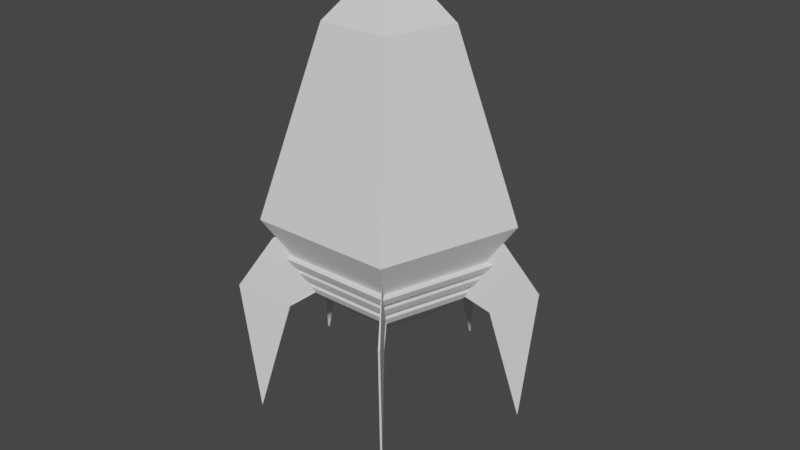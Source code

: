 # Source: Low_Poly_Rocket.blend  (saved by Blender 2.82.7; exported with 4.5.12 LTS)
import bpy
from mathutils import Matrix  # noqa: F401  (used for matrix-valued properties, if any)

bpy.ops.wm.read_factory_settings(use_empty=True)
scene = bpy.context.scene
scene.name = 'Scene'

# ---- collections
col_collection = bpy.data.collections.new('Collection'); scene.collection.children.link(col_collection)

# ---- world
world_world = bpy.data.worlds.new('World'); scene.world = world_world
world_world.use_nodes = True; world_world.node_tree.nodes.clear()
_N = world_world.node_tree.nodes; _L = world_world.node_tree.links
n0 = _N.new('ShaderNodeOutputWorld'); n0.name = 'World Output'; n0.location = (300, 300)
n1 = _N.new('ShaderNodeBackground'); n1.name = 'Background'; n1.location = (10, 300)
n1.inputs[0].default_value = (0.05088, 0.05088, 0.05088, 1.0)
_L.new(n1.outputs[0], n0.inputs[0])
n0.is_active_output = True
world_world.color = (0.05088, 0.05088, 0.05088)
world_world.use_sun_shadow = False
world_world.sun_shadow_jitter_overblur = 0.0

# ---- meshes
me_circle = bpy.data.meshes.new('Circle')
me_circle.from_pydata([(0.0, 0.8699, 0.5249), (-0.8273, 0.2688, 0.5249), (-0.5113, -0.7038, 0.5249), (0.5113, -0.7038, 0.5249), (0.8273, 0.2688, 0.5249), (0.0, 0.8699, 0.5249), (-0.8273, 0.2688, 0.5249), (-0.5113, -0.7038, 0.5249), (0.5113, -0.7038, 0.5249), (0.8273, 0.2688, 0.5249), (-1.28e-08, 1.385, 1.279), (-1.317, 0.4279, 1.279), (-0.8139, -1.12, 1.279), (0.8139, -1.12, 1.279), (1.317, 0.4279, 1.279), (1.537e-08, 0.689, 3.325), (-0.6553, 0.2129, 3.325), (-0.405, -0.5575, 3.325), (0.405, -0.5575, 3.325), (0.6553, 0.2129, 3.325), (3.967e-08, 0.2565, 3.721), (-0.2439, 0.07926, 3.721), (-0.1508, -0.2075, 3.721), (0.1508, -0.2075, 3.721), (0.2439, 0.07926, 3.721)], [(1, 0), (2, 1), (3, 2), (4, 3), (0, 4), (3, 8), (9, 4), (1, 6), (7, 2), (5, 0)], [(9, 8, 13, 14), (7, 6, 11, 12), (5, 9, 14, 10), (8, 7, 12, 13), (6, 5, 10, 11), (10, 14, 19, 15), (13, 12, 17, 18), (11, 10, 15, 16), (14, 13, 18, 19), (12, 11, 16, 17), (16, 15, 20, 21), (19, 18, 23, 24), (17, 16, 21, 22), (15, 19, 24, 20), (18, 17, 22, 23), (21, 20, 24, 23, 22), (6, 7, 8, 9, 5)])
_uv = me_circle.uv_layers.new(name='UVMap')
_uv.uv.foreach_set('vector', [0.0, 0.0, 0.0, 0.0, 0.0, 0.0, 0.0, 0.0, 0.0, 0.0, 0.0, 0.0, 0.0, 0.0, 0.0, 0.0, 0.0, 0.0, 0.0, 0.0, 0.0, 0.0, 0.0, 0.0, 0.0, 0.0, 0.0, 0.0, 0.0, 0.0, 0.0, 0.0, 0.0, 0.0, 0.0, 0.0, 0.0, 0.0, 0.0, 0.0, 0.0, 0.0, 0.0, 0.0, 0.0, 0.0, 0.0, 0.0, 0.0, 0.0, 0.0, 0.0, 0.0, 0.0, 0.0, 0.0, 0.0, 0.0, 0.0, 0.0, 0.0, 0.0, 0.0, 0.0, 0.0, 0.0, 0.0, 0.0, 0.0, 0.0, 0.0, 0.0, 0.0, 0.0, 0.0, 0.0, 0.0, 0.0, 0.0, 0.0, 0.0, 0.0, 0.0, 0.0, 0.0, 0.0, 0.0, 0.0, 0.0, 0.0, 0.0, 0.0, 0.0, 0.0, 0.0, 0.0, 0.0, 0.0, 0.0, 0.0, 0.0, 0.0, 0.0, 0.0, 0.0, 0.0, 0.0, 0.0, 0.0, 0.0, 0.0, 0.0, 0.0, 0.0, 0.0, 0.0, 0.0, 0.0, 0.0, 0.0, 0.0, 0.0, 0.0, 0.0, 0.0, 0.0, 0.0, 0.0, 0.0, 0.0, 0.0, 0.0, 0.0, 0.0, 0.0, 0.0, 0.0, 0.0, 0.0, 0.0])
me_circle.use_remesh_fix_poles = True
me_circle.use_remesh_preserve_attributes = False
me_circle.use_mirror_vertex_groups = False
me_circle.update()
me_circle_001 = bpy.data.meshes.new('Circle.001')
me_circle_001.from_pydata([(1.469e-08, 0.3916, 0.0), (-0.3724, 0.121, 0.0), (-0.2301, -0.3168, 0.0), (0.2301, -0.3168, 0.0), (0.3724, 0.121, 0.0), (1.469e-08, 0.3916, 0.0), (-0.3724, 0.121, 0.0), (-0.2301, -0.3168, 0.0), (0.2301, -0.3168, 0.0), (0.3724, 0.121, 0.0), (-1.325e-08, 0.8389, -0.4858), (-0.7978, 0.2592, -0.4858), (-0.4931, -0.6787, -0.4858), (0.4931, -0.6787, -0.4858), (0.7978, 0.2592, -0.4858), (-7.306e-09, 0.7807, -0.5688), (-0.7424, 0.2412, -0.5688), (-0.4589, -0.6316, -0.5688), (0.4589, -0.6316, -0.5688), (0.7424, 0.2412, -0.5688)], [], [(0, 4, 9, 5), (3, 2, 7, 8), (1, 0, 5, 6), (4, 3, 8, 9), (2, 1, 6, 7), (9, 8, 13, 14), (7, 6, 11, 12), (5, 9, 14, 10), (8, 7, 12, 13), (6, 5, 10, 11), (10, 14, 19, 15), (13, 12, 17, 18), (11, 10, 15, 16), (14, 13, 18, 19), (12, 11, 16, 17), (16, 15, 19, 18, 17), (5, 6, 15), (5, 15, 19), (1, 2, 3, 4, 0), (9, 5, 19), (9, 19, 18), (17, 16, 6), (8, 9, 18), (17, 6, 7), (18, 17, 8), (6, 16, 15), (17, 7, 8)])
_uv = me_circle_001.uv_layers.new(name='UVMap')
_uv.uv.foreach_set('vector', [0.0, 0.0, 0.0, 0.0, 0.0, 0.0, 0.0, 0.0, 0.0, 0.0, 0.0, 0.0, 0.0, 0.0, 0.0, 0.0, 0.0, 0.0, 0.0, 0.0, 0.0, 0.0, 0.0, 0.0, 0.0, 0.0, 0.0, 0.0, 0.0, 0.0, 0.0, 0.0, 0.0, 0.0, 0.0, 0.0, 0.0, 0.0, 0.0, 0.0, 0.0, 0.0, 0.0, 0.0, 0.0, 0.0, 0.0, 0.0, 0.0, 0.0, 0.0, 0.0, 0.0, 0.0, 0.0, 0.0, 0.0, 0.0, 0.0, 0.0, 0.0, 0.0, 0.0, 0.0, 0.0, 0.0, 0.0, 0.0, 0.0, 0.0, 0.0, 0.0, 0.0, 0.0, 0.0, 0.0, 0.0, 0.0, 0.0, 0.0, 0.0, 0.0, 0.0, 0.0, 0.0, 0.0, 0.0, 0.0, 0.0, 0.0, 0.0, 0.0, 0.0, 0.0, 0.0, 0.0, 0.0, 0.0, 0.0, 0.0, 0.0, 0.0, 0.0, 0.0, 0.0, 0.0, 0.0, 0.0, 0.0, 0.0, 0.0, 0.0, 0.0, 0.0, 0.0, 0.0, 0.0, 0.0, 0.0, 0.0, 0.0, 0.0, 0.0, 0.0, 0.0, 0.0, 0.0, 0.0, 0.0, 0.0, 0.0, 0.0, 0.0, 0.0, 0.0, 0.0, 0.0, 0.0, 0.0, 0.0, 0.0, 0.0, 0.0, 0.0, 0.0, 0.0, 0.0, 0.0, 0.0, 0.0, 0.0, 0.0, 0.0, 0.0, 0.0, 0.0, 0.0, 0.0, 0.0, 0.0, 0.0, 0.0, 0.0, 0.0, 0.0, 0.0, 0.0, 0.0, 0.0, 0.0, 0.0, 0.0, 0.0, 0.0, 0.0, 0.0, 0.0, 0.0, 0.0, 0.0, 0.0, 0.0, 0.0, 0.0, 0.0, 0.0, 0.0, 0.0, 0.0, 0.0, 0.0, 0.0, 0.0, 0.0, 0.0, 0.0, 0.0, 0.0, 0.0, 0.0])
me_circle_001.use_remesh_fix_poles = True
me_circle_001.use_remesh_preserve_attributes = False
me_circle_001.use_mirror_vertex_groups = False
me_circle_001.update()
me_circle_002 = bpy.data.meshes.new('Circle.002')
me_circle_002.from_pydata([(0.09317, 0.9209, 0.1353), (-0.8579, 0.2299, 0.1353), (-0.4946, -0.8882, 0.1353), (0.681, -0.8882, 0.1353), (1.044, 0.2299, 0.1353), (0.09317, 0.9209, 0.1791), (-0.8579, 0.2299, 0.1791), (-0.4946, -0.8882, 0.1791), (0.681, -0.8882, 0.1791), (1.044, 0.2299, 0.1791), (0.09317, 1.043, 0.1791), (-0.9739, 0.2676, 0.1791), (-0.5663, -0.9869, 0.1791), (0.7527, -0.9869, 0.1791), (1.16, 0.2676, 0.1791), (0.09317, 1.043, -0.208), (-0.9739, 0.2676, -0.208), (-0.5663, -0.9869, -0.208), (0.7527, -0.9869, -0.208), (1.16, 0.2676, -0.208)], [], [(0, 4, 9, 5), (3, 2, 7, 8), (1, 0, 5, 6), (4, 3, 8, 9), (2, 1, 6, 7), (9, 8, 13, 14), (7, 6, 11, 12), (5, 9, 14, 10), (8, 7, 12, 13), (6, 5, 10, 11), (10, 14, 19, 15), (13, 12, 17, 18), (11, 10, 15, 16), (14, 13, 18, 19), (12, 11, 16, 17), (1, 2, 3, 4, 0)])
_uv = me_circle_002.uv_layers.new(name='UVMap')
_uv.uv.foreach_set('vector', [0.0, 0.0, 0.0, 0.0, 0.0, 0.0, 0.0, 0.0, 0.0, 0.0, 0.0, 0.0, 0.0, 0.0, 0.0, 0.0, 0.0, 0.0, 0.0, 0.0, 0.0, 0.0, 0.0, 0.0, 0.0, 0.0, 0.0, 0.0, 0.0, 0.0, 0.0, 0.0, 0.0, 0.0, 0.0, 0.0, 0.0, 0.0, 0.0, 0.0, 0.0, 0.0, 0.0, 0.0, 0.0, 0.0, 0.0, 0.0, 0.0, 0.0, 0.0, 0.0, 0.0, 0.0, 0.0, 0.0, 0.0, 0.0, 0.0, 0.0, 0.0, 0.0, 0.0, 0.0, 0.0, 0.0, 0.0, 0.0, 0.0, 0.0, 0.0, 0.0, 0.0, 0.0, 0.0, 0.0, 0.0, 0.0, 0.0, 0.0, 0.0, 0.0, 0.0, 0.0, 0.0, 0.0, 0.0, 0.0, 0.0, 0.0, 0.0, 0.0, 0.0, 0.0, 0.0, 0.0, 0.0, 0.0, 0.0, 0.0, 0.0, 0.0, 0.0, 0.0, 0.0, 0.0, 0.0, 0.0, 0.0, 0.0, 0.0, 0.0, 0.0, 0.0, 0.0, 0.0, 0.0, 0.0, 0.0, 0.0, 0.0, 0.0, 0.0, 0.0, 0.0, 0.0, 0.0, 0.0, 0.0, 0.0])
me_circle_002.use_remesh_fix_poles = True
me_circle_002.use_remesh_preserve_attributes = False
me_circle_002.use_mirror_vertex_groups = False
me_circle_002.update()
me_circle_004 = bpy.data.meshes.new('Circle.004')
me_circle_004.from_pydata([(0.0, 1.0, 0.0), (-0.9511, 0.309, 0.0), (-0.5878, -0.809, 0.0), (0.5878, -0.809, 0.0), (0.9511, 0.309, 0.0), (-3.333e-09, 1.378, 0.5628), (-1.31, 0.4257, 0.5628), (-0.8097, -1.114, 0.5628), (0.8097, -1.114, 0.5628), (1.31, 0.4257, 0.5628), (1.5e-08, 0.9941, 0.6366), (-0.914, 0.3301, 0.6366), (-0.5649, -0.7444, 0.6366), (0.5649, -0.7444, 0.6366), (0.914, 0.3301, 0.6366), (-0.6322, -0.8701, 0.1126), (-0.6766, -0.9312, 0.2251), (-0.7209, -0.9923, 0.3377), (-0.7653, -1.053, 0.4503), (0.7653, -1.053, 0.4503), (0.7209, -0.9923, 0.3377), (0.6766, -0.9312, 0.2251), (0.6322, -0.8701, 0.1126), (-6.665e-10, 1.076, 0.1126), (-1.333e-09, 1.151, 0.2251), (-2e-09, 1.227, 0.3377), (-2.666e-09, 1.302, 0.4503), (-1.238, 0.4024, 0.4503), (-1.167, 0.379, 0.3377), (-1.095, 0.3557, 0.2251), (-1.023, 0.3324, 0.1126), (1.238, 0.4024, 0.4503), (1.167, 0.379, 0.3377), (1.095, 0.3557, 0.2251), (1.023, 0.3324, 0.1126), (-0.6028, -0.8297, 0.1204), (-0.6452, -0.888, 0.2277), (-0.6875, -0.9462, 0.3351), (-0.7298, -1.004, 0.4424), (0.7298, -1.004, 0.4424), (0.6875, -0.9462, 0.3351), (0.6452, -0.888, 0.2277), (0.6028, -0.8297, 0.1204), (1.959e-09, 1.026, 0.1204), (1.323e-09, 1.098, 0.2277), (6.878e-10, 1.17, 0.3351), (5.217e-11, 1.242, 0.4424), (-1.181, 0.3837, 0.4424), (-1.112, 0.3614, 0.3351), (-1.044, 0.3392, 0.2277), (-0.9754, 0.3169, 0.1204), (1.181, 0.3837, 0.4424), (1.112, 0.3614, 0.3351), (1.044, 0.3392, 0.2277), (0.9754, 0.3169, 0.1204), (-7.189e-09, 0.4928, -0.3837), (-0.4687, 0.1523, -0.3837), (-0.2897, -0.3987, -0.3837), (0.2897, -0.3987, -0.3837), (0.4687, 0.1523, -0.3837)], [], [(19, 18, 7, 8), (27, 26, 5, 6), (31, 19, 8, 9), (18, 27, 6, 7), (26, 31, 9, 5), (5, 9, 14, 10), (8, 7, 12, 13), (6, 5, 10, 11), (9, 8, 13, 14), (7, 6, 11, 12), (0, 4, 34, 23), (16, 21, 41, 36), (24, 33, 32, 25), (25, 32, 52, 45), (2, 1, 30, 15), (21, 33, 53, 41), (16, 29, 28, 17), (22, 15, 35, 42), (4, 3, 22, 34), (33, 24, 44, 53), (33, 21, 20, 32), (34, 22, 42, 54), (1, 0, 23, 30), (26, 27, 47, 46), (29, 24, 25, 28), (23, 34, 54, 43), (3, 2, 15, 22), (27, 18, 38, 47), (21, 16, 17, 20), (28, 25, 45, 48), (43, 54, 53, 44), (45, 52, 51, 46), (35, 50, 49, 36), (37, 48, 47, 38), (54, 42, 41, 53), (52, 40, 39, 51), (50, 43, 44, 49), (48, 45, 46, 47), (42, 35, 36, 41), (40, 37, 38, 39), (32, 20, 40, 52), (31, 26, 46, 51), (20, 17, 37, 40), (19, 31, 51, 39), (15, 30, 50, 35), (18, 19, 39, 38), (30, 23, 43, 50), (29, 16, 36, 49), (24, 29, 49, 44), (17, 28, 48, 37), (0, 1, 56, 55), (3, 4, 59, 58), (1, 2, 57, 56), (4, 0, 55, 59), (2, 3, 58, 57)])
_uv = me_circle_004.uv_layers.new(name='UVMap')
_uv.uv.foreach_set('vector', [0.0, 0.0, 0.0, 0.0, 0.0, 0.0, 0.0, 0.0, 0.0, 0.0, 0.0, 0.0, 0.0, 0.0, 0.0, 0.0, 0.0, 0.0, 0.0, 0.0, 0.0, 0.0, 0.0, 0.0, 0.0, 0.0, 0.0, 0.0, 0.0, 0.0, 0.0, 0.0, 0.0, 0.0, 0.0, 0.0, 0.0, 0.0, 0.0, 0.0, 0.0, 0.0, 0.0, 0.0, 0.0, 0.0, 0.0, 0.0, 0.0, 0.0, 0.0, 0.0, 0.0, 0.0, 0.0, 0.0, 0.0, 0.0, 0.0, 0.0, 0.0, 0.0, 0.0, 0.0, 0.0, 0.0, 0.0, 0.0, 0.0, 0.0, 0.0, 0.0, 0.0, 0.0, 0.0, 0.0, 0.0, 0.0, 0.0, 0.0, 0.0, 0.0, 0.0, 0.0, 0.0, 0.0, 0.0, 0.0, 0.0, 0.0, 0.0, 0.0, 0.0, 0.0, 0.0, 0.0, 0.0, 0.0, 0.0, 0.0, 0.0, 0.0, 0.0, 0.0, 0.0, 0.0, 0.0, 0.0, 0.0, 0.0, 0.0, 0.0, 0.0, 0.0, 0.0, 0.0, 0.0, 0.0, 0.0, 0.0, 0.0, 0.0, 0.0, 0.0, 0.0, 0.0, 0.0, 0.0, 0.0, 0.0, 0.0, 0.0, 0.0, 0.0, 0.0, 0.0, 0.0, 0.0, 0.0, 0.0, 0.0, 0.0, 0.0, 0.0, 0.0, 0.0, 0.0, 0.0, 0.0, 0.0, 0.0, 0.0, 0.0, 0.0, 0.0, 0.0, 0.0, 0.0, 0.0, 0.0, 0.0, 0.0, 0.0, 0.0, 0.0, 0.0, 0.0, 0.0, 0.0, 0.0, 0.0, 0.0, 0.0, 0.0, 0.0, 0.0, 0.0, 0.0, 0.0, 0.0, 0.0, 0.0, 0.0, 0.0, 0.0, 0.0, 0.0, 0.0, 0.0, 0.0, 0.0, 0.0, 0.0, 0.0, 0.0, 0.0, 0.0, 0.0, 0.0, 0.0, 0.0, 0.0, 0.0, 0.0, 0.0, 0.0, 0.0, 0.0, 0.0, 0.0, 0.0, 0.0, 0.0, 0.0, 0.0, 0.0, 0.0, 0.0, 0.0, 0.0, 0.0, 0.0, 0.0, 0.0, 0.0, 0.0, 0.0, 0.0, 0.0, 0.0, 0.0, 0.0, 0.0, 0.0, 0.0, 0.0, 0.0, 0.0, 0.0, 0.0, 0.0, 0.0, 0.0, 0.0, 0.0, 0.0, 0.0, 0.0, 0.0, 0.0, 0.0, 0.0, 0.0, 0.0, 0.0, 0.0, 0.0, 0.0, 0.0, 0.0, 0.0, 0.0, 0.0, 0.0, 0.0, 0.0, 0.0, 0.0, 0.0, 0.0, 0.0, 0.0, 0.0, 0.0, 0.0, 0.0, 0.0, 0.0, 0.0, 0.0, 0.0, 0.0, 0.0, 0.0, 0.0, 0.0, 0.0, 0.0, 0.0, 0.0, 0.0, 0.0, 0.0, 0.0, 0.0, 0.0, 0.0, 0.0, 0.0, 0.0, 0.0, 0.0, 0.0, 0.0, 0.0, 0.0, 0.0, 0.0, 0.0, 0.0, 0.0, 0.0, 0.0, 0.0, 0.0, 0.0, 0.0, 0.0, 0.0, 0.0, 0.0, 0.0, 0.0, 0.0, 0.0, 0.0, 0.0, 0.0, 0.0, 0.0, 0.0, 0.0, 0.0, 0.0, 0.0, 0.0, 0.0, 0.0, 0.0, 0.0, 0.0, 0.0, 0.0, 0.0, 0.0, 0.0, 0.0, 0.0, 0.0, 0.0, 0.0, 0.0, 0.0, 0.0, 0.0, 0.0, 0.0, 0.0, 0.0, 0.0, 0.0, 0.0, 0.0, 0.0, 0.0, 0.0, 0.0, 0.0, 0.0, 0.0, 0.0, 0.0, 0.0, 0.0, 0.0, 0.0, 0.0, 0.0, 0.0, 0.0, 0.0, 0.0, 0.0, 0.0, 0.0, 0.0, 0.0, 0.0, 0.0, 0.0, 0.0, 0.0, 0.0, 0.0, 0.0, 0.0, 0.0, 0.0, 0.0, 0.0, 0.0, 0.0, 0.0, 0.0, 0.0, 0.0, 0.0, 0.0, 0.0, 0.0, 0.0, 0.0, 0.0, 0.0, 0.0, 0.0, 0.0, 0.0, 0.0, 0.0, 0.0, 0.0, 0.0, 0.0, 0.0, 0.0, 0.0, 0.0, 0.0, 0.0, 0.0, 0.0, 0.0, 0.0, 0.0, 0.0, 0.0, 0.0, 0.0, 0.0])
me_circle_004.use_remesh_fix_poles = True
me_circle_004.use_remesh_preserve_attributes = False
me_circle_004.use_mirror_vertex_groups = False
me_circle_004.update()
me_circle_005 = bpy.data.meshes.new('Circle.005')
me_circle_005.from_pydata([(-1.251, -0.09368, 1.845e-07), (-2.019, 1.086, 7.205e-08), (-1.703, -0.5971, 1.056e-07), (-1.13, -1.019, 1.545e-07), (-0.849, -0.159, 1.724e-07), (-1.251, -0.09368, 1.845e-07), (-1.13, -1.019, 1.545e-07), (-0.849, -0.159, 1.724e-07), (-1.251, -0.09368, 1.845e-07), (-1.13, -1.019, 1.545e-07), (-0.849, -0.159, 1.724e-07), (-1.102, -1.01, 1.529e-07), (-0.8205, -0.1507, 1.708e-07), (-0.4374, 0.1444, 1.167), (-0.9362, 1.403, 1.553), (-0.5078, -0.2475, 1.714), (-0.2212, -0.7527, 1.304), (-0.279, 0.007718, 0.8174), (-0.4374, 0.1444, 1.167), (-0.2212, -0.7527, 1.304), (-0.279, 0.007718, 0.8174), (-0.4374, 0.1444, 1.167), (-0.2212, -0.7527, 1.304), (-0.279, 0.007718, 0.8174), (-0.2124, -0.7502, 1.276), (-0.2702, 0.01029, 0.7892), (0.8795, 0.5297, 0.7214), (0.8163, 1.915, 0.96), (1.426, 0.3182, 1.059), (1.25, -0.3224, 0.8058), (0.6433, 0.2775, 0.5052), (0.8795, 0.5297, 0.7214), (1.25, -0.3224, 0.8058), (0.6433, 0.2775, 0.5052), (0.8795, 0.5297, 0.7214), (1.25, -0.3224, 0.8058), (0.6433, 0.2775, 0.5052), (1.227, -0.3291, 0.7884), (0.6202, 0.2708, 0.4877), (0.8795, 0.5297, -0.7214), (0.8163, 1.915, -0.96), (1.426, 0.3182, -1.059), (1.25, -0.3224, -0.8058), (0.6433, 0.2775, -0.5052), (0.8795, 0.5297, -0.7214), (1.25, -0.3224, -0.8058), (0.6433, 0.2775, -0.5052), (0.8795, 0.5297, -0.7214), (1.25, -0.3224, -0.8058), (0.6433, 0.2775, -0.5052), (1.227, -0.3291, -0.7884), (0.6202, 0.2708, -0.4877), (-0.4374, 0.1444, -1.167), (-0.9362, 1.403, -1.553), (-0.5078, -0.2475, -1.714), (-0.2212, -0.7527, -1.304), (-0.279, 0.007717, -0.8174), (-0.4374, 0.1444, -1.167), (-0.2212, -0.7527, -1.304), (-0.279, 0.007717, -0.8174), (-0.4374, 0.1444, -1.167), (-0.2212, -0.7527, -1.304), (-0.279, 0.007717, -0.8174), (-0.2124, -0.7502, -1.276), (-0.2702, 0.01029, -0.7892)], [], [(1, 2, 3, 4, 0), (0, 4, 7, 5), (4, 3, 6, 7), (5, 7, 10, 8), (7, 6, 9, 10), (10, 9, 11, 12), (14, 15, 16, 17, 13), (13, 17, 20, 18), (17, 16, 19, 20), (18, 20, 23, 21), (20, 19, 22, 23), (23, 22, 24, 25), (27, 28, 29, 30, 26), (26, 30, 33, 31), (30, 29, 32, 33), (31, 33, 36, 34), (33, 32, 35, 36), (36, 35, 37, 38), (40, 41, 42, 43, 39), (39, 43, 46, 44), (43, 42, 45, 46), (44, 46, 49, 47), (46, 45, 48, 49), (49, 48, 50, 51), (53, 54, 55, 56, 52), (52, 56, 59, 57), (56, 55, 58, 59), (57, 59, 62, 60), (59, 58, 61, 62), (62, 61, 63, 64)])
_uv = me_circle_005.uv_layers.new(name='UVMap')
_uv.uv.foreach_set('vector', [0.0, 0.0, 0.0, 0.0, 0.0, 0.0, 0.0, 0.0, 0.0, 0.0, 0.0, 0.0, 0.0, 0.0, 0.0, 0.0, 0.0, 0.0, 0.0, 0.0, 0.0, 0.0, 0.0, 0.0, 0.0, 0.0, 0.0, 0.0, 0.0, 0.0, 0.0, 0.0, 0.0, 0.0, 0.0, 0.0, 0.0, 0.0, 0.0, 0.0, 0.0, 0.0, 0.0, 0.0, 0.0, 0.0, 0.0, 0.0, 0.0, 0.0, 0.0, 0.0, 0.0, 0.0, 0.0, 0.0, 0.0, 0.0, 0.0, 0.0, 0.0, 0.0, 0.0, 0.0, 0.0, 0.0, 0.0, 0.0, 0.0, 0.0, 0.0, 0.0, 0.0, 0.0, 0.0, 0.0, 0.0, 0.0, 0.0, 0.0, 0.0, 0.0, 0.0, 0.0, 0.0, 0.0, 0.0, 0.0, 0.0, 0.0, 0.0, 0.0, 0.0, 0.0, 0.0, 0.0, 0.0, 0.0, 0.0, 0.0, 0.0, 0.0, 0.0, 0.0, 0.0, 0.0, 0.0, 0.0, 0.0, 0.0, 0.0, 0.0, 0.0, 0.0, 0.0, 0.0, 0.0, 0.0, 0.0, 0.0, 0.0, 0.0, 0.0, 0.0, 0.0, 0.0, 0.0, 0.0, 0.0, 0.0, 0.0, 0.0, 0.0, 0.0, 0.0, 0.0, 0.0, 0.0, 0.0, 0.0, 0.0, 0.0, 0.0, 0.0, 0.0, 0.0, 0.0, 0.0, 0.0, 0.0, 0.0, 0.0, 0.0, 0.0, 0.0, 0.0, 0.0, 0.0, 0.0, 0.0, 0.0, 0.0, 0.0, 0.0, 0.0, 0.0, 0.0, 0.0, 0.0, 0.0, 0.0, 0.0, 0.0, 0.0, 0.0, 0.0, 0.0, 0.0, 0.0, 0.0, 0.0, 0.0, 0.0, 0.0, 0.0, 0.0, 0.0, 0.0, 0.0, 0.0, 0.0, 0.0, 0.0, 0.0, 0.0, 0.0, 0.0, 0.0, 0.0, 0.0, 0.0, 0.0, 0.0, 0.0, 0.0, 0.0, 0.0, 0.0, 0.0, 0.0, 0.0, 0.0, 0.0, 0.0, 0.0, 0.0, 0.0, 0.0, 0.0, 0.0, 0.0, 0.0, 0.0, 0.0, 0.0, 0.0, 0.0, 0.0, 0.0, 0.0, 0.0, 0.0, 0.0, 0.0, 0.0, 0.0, 0.0, 0.0, 0.0, 0.0, 0.0, 0.0, 0.0, 0.0, 0.0, 0.0, 0.0, 0.0, 0.0, 0.0])
me_circle_005.use_remesh_fix_poles = True
me_circle_005.use_remesh_preserve_attributes = False
me_circle_005.use_mirror_vertex_groups = False
me_circle_005.update()

# ---- objects
ob_rocket_fusulage = bpy.data.objects.new('Rocket Fusulage', me_circle)
ob_rocket_nose = bpy.data.objects.new('Rocket Nose', me_circle_001)
ob_rocket_window = bpy.data.objects.new('Rocket Window', me_circle_002)
ob_rocket_thruster = bpy.data.objects.new('Rocket Thruster', me_circle_004)
ob_rocket_fin = bpy.data.objects.new('Rocket Fin', me_circle_005)

# ---- transforms, parenting, visibility, modifiers, constraints
ob_rocket_fusulage.location = (0.0, 0.0, -0.1959)
ob_rocket_fusulage.scale = (0.5511, 0.5511, 0.5511)
ob_rocket_fusulage.lineart.crease_threshold = 0.0
ob_rocket_nose.location = (0.0, 0.0, 1.507)
ob_rocket_nose.scale = (0.4939, 0.4939, 0.4939)
ob_rocket_nose.lineart.crease_threshold = 0.0
ob_rocket_window.location = (-0.265, 0.3805, 1.278)
ob_rocket_window.rotation_euler = (-0.05709, -1.093, -0.9616)
ob_rocket_window.scale = (0.1715, 0.1715, 0.1715)
ob_rocket_window.lineart.crease_threshold = 0.0
ob_rocket_thruster.location = (0.0, 0.0, -0.01743)
ob_rocket_thruster.scale = (0.4559, 0.4559, 0.4559)
ob_rocket_thruster.lineart.crease_threshold = 0.0
ob_rocket_fin.location = (-3.933e-08, 1.788e-07, 0.05459)
ob_rocket_fin.rotation_euler = (1.571, 3.426, 1.571)
ob_rocket_fin.scale = (0.5035, 0.5035, 0.5035)
ob_rocket_fin.lineart.crease_threshold = 0.0
_m = ob_rocket_fin.modifiers.new('Solidify', 'SOLIDIFY')
_m.thickness = 0.02
_m.offset = 0.0
_m.nonmanifold_merge_threshold = 0.0003

# ---- collection membership
col_collection.objects.link(ob_rocket_fusulage)
col_collection.objects.link(ob_rocket_nose)
col_collection.objects.link(ob_rocket_window)
col_collection.objects.link(ob_rocket_thruster)
col_collection.objects.link(ob_rocket_fin)

# ---- scene / render settings (as saved in the file)
scene.frame_start = 1; scene.frame_end = 250; scene.frame_set(221)
scene.render.engine = 'BLENDER_EEVEE_NEXT'
scene.cycles.use_denoising = False
scene.cycles.samples = 128
scene.cycles.sampling_pattern = 'TABULATED_SOBOL'
scene.cycles.use_adaptive_sampling = False
scene.cycles.use_light_tree = False
scene.view_settings.view_transform = 'Filmic'
bpy.context.view_layer.update()

# ---- added for rendering (the .blend has no active camera and no usable light): camera, sun
cam_auto = bpy.data.cameras.new('AutoCamera')
cam_auto.lens = 50.0
cam_auto.sensor_width = 36.0
cam_auto.clip_end = 1000.0
ob_auto_camera = bpy.data.objects.new('AutoCamera', cam_auto)
scene.collection.objects.link(ob_auto_camera)
ob_auto_camera.location = (3.74635, -4.41709, 3.34569)
ob_auto_camera.rotation_euler = (1.09748, -7.21219e-08, 0.694738)
scene.camera = ob_auto_camera
light_auto_sun = bpy.data.lights.new('AutoSun', 'SUN')
light_auto_sun.energy = 3.0
light_auto_sun.angle = 0.0523599
ob_auto_sun = bpy.data.objects.new('AutoSun', light_auto_sun)
scene.collection.objects.link(ob_auto_sun)
ob_auto_sun.rotation_euler = (0.872665, 0.174533, 0.523599)
bpy.context.view_layer.update()
